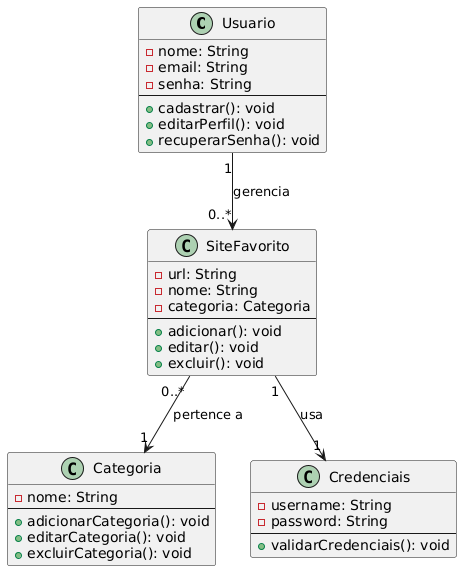

The diagram above was rendered by PlantUML. Its source (embedded in the PNG):
@startuml
class Usuario {
    - nome: String
    - email: String
    - senha: String
    --
    + cadastrar(): void
    + editarPerfil(): void
    + recuperarSenha(): void
}

class SiteFavorito {
    - url: String
    - nome: String
    - categoria: Categoria
    --
    + adicionar(): void
    + editar(): void
    + excluir(): void
}

class Categoria {
    - nome: String
    --
    + adicionarCategoria(): void
    + editarCategoria(): void
    + excluirCategoria(): void
}

class Credenciais {
    - username: String
    - password: String
    --
    + validarCredenciais(): void
}

Usuario "1" --> "0..*" SiteFavorito : gerencia
SiteFavorito "1" --> "1" Credenciais : usa
SiteFavorito "0..*" --> "1" Categoria : pertence a
@enduml